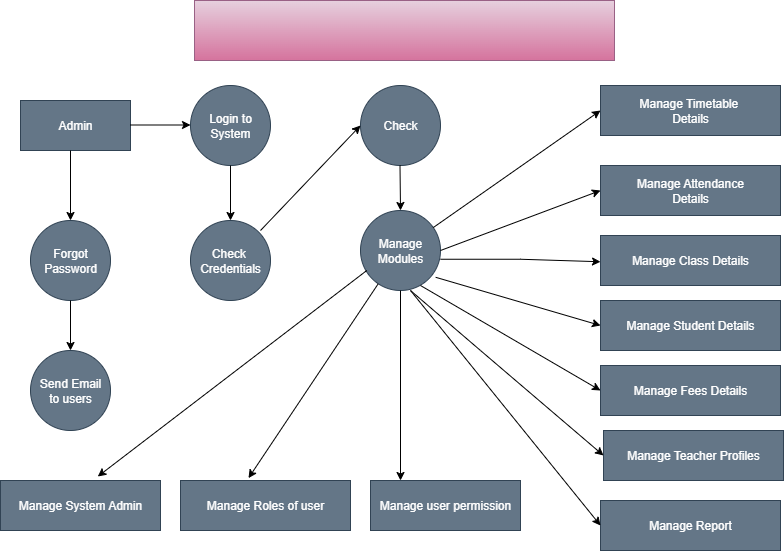

The diagram above was exported from draw.io. Its source (the exported page's mxGraphModel, read from the mxfile embedded in the PNG):
<mxGraphModel dx="1042" dy="527" grid="1" gridSize="10" guides="1" tooltips="1" connect="1" arrows="1" fold="1" page="1" pageScale="1" pageWidth="827" pageHeight="1169" math="0" shadow="0">
  <root>
    <mxCell id="0" />
    <mxCell id="1" parent="0" />
    <mxCell id="Z8PmNLRCovVLv2cIRGy6-1" value="Admin" style="rounded=0;whiteSpace=wrap;html=1;fillColor=#647687;fontColor=#ffffff;strokeColor=#314354;" vertex="1" parent="1">
      <mxGeometry x="30" y="110" width="110" height="50" as="geometry" />
    </mxCell>
    <mxCell id="Z8PmNLRCovVLv2cIRGy6-2" value="" style="endArrow=classic;html=1;rounded=0;" edge="1" parent="1">
      <mxGeometry width="50" height="50" relative="1" as="geometry">
        <mxPoint x="140" y="134.5" as="sourcePoint" />
        <mxPoint x="200" y="134.5" as="targetPoint" />
      </mxGeometry>
    </mxCell>
    <mxCell id="Z8PmNLRCovVLv2cIRGy6-3" value="Login to System" style="ellipse;whiteSpace=wrap;html=1;aspect=fixed;fillColor=#647687;fontColor=#ffffff;strokeColor=#314354;" vertex="1" parent="1">
      <mxGeometry x="200" y="95" width="80" height="80" as="geometry" />
    </mxCell>
    <mxCell id="Z8PmNLRCovVLv2cIRGy6-4" value="" style="endArrow=classic;html=1;rounded=0;" edge="1" parent="1">
      <mxGeometry width="50" height="50" relative="1" as="geometry">
        <mxPoint x="80" y="160" as="sourcePoint" />
        <mxPoint x="80" y="230" as="targetPoint" />
      </mxGeometry>
    </mxCell>
    <mxCell id="Z8PmNLRCovVLv2cIRGy6-5" value="Forgot&lt;div&gt;Password&lt;/div&gt;" style="ellipse;whiteSpace=wrap;html=1;aspect=fixed;fillColor=#647687;strokeColor=#314354;fontColor=#ffffff;" vertex="1" parent="1">
      <mxGeometry x="40" y="230" width="80" height="80" as="geometry" />
    </mxCell>
    <mxCell id="Z8PmNLRCovVLv2cIRGy6-6" value="" style="endArrow=classic;html=1;rounded=0;" edge="1" parent="1">
      <mxGeometry width="50" height="50" relative="1" as="geometry">
        <mxPoint x="80" y="310" as="sourcePoint" />
        <mxPoint x="80" y="360" as="targetPoint" />
      </mxGeometry>
    </mxCell>
    <mxCell id="Z8PmNLRCovVLv2cIRGy6-7" value="" style="rounded=0;whiteSpace=wrap;html=1;fillColor=#e6d0de;strokeColor=#996185;gradientColor=#d5739d;" vertex="1" parent="1">
      <mxGeometry x="204" y="10" width="420" height="60" as="geometry" />
    </mxCell>
    <mxCell id="Z8PmNLRCovVLv2cIRGy6-8" value="Send Email&lt;div&gt;to users&lt;/div&gt;" style="ellipse;whiteSpace=wrap;html=1;aspect=fixed;fillColor=#647687;fontColor=#ffffff;strokeColor=#314354;" vertex="1" parent="1">
      <mxGeometry x="40" y="360" width="80" height="80" as="geometry" />
    </mxCell>
    <mxCell id="Z8PmNLRCovVLv2cIRGy6-9" value="Check" style="ellipse;whiteSpace=wrap;html=1;aspect=fixed;fillColor=#647687;fontColor=#ffffff;strokeColor=#314354;" vertex="1" parent="1">
      <mxGeometry x="370" y="95" width="80" height="80" as="geometry" />
    </mxCell>
    <mxCell id="Z8PmNLRCovVLv2cIRGy6-10" value="" style="endArrow=classic;html=1;rounded=0;" edge="1" parent="1">
      <mxGeometry width="50" height="50" relative="1" as="geometry">
        <mxPoint x="240" y="175" as="sourcePoint" />
        <mxPoint x="240" y="230" as="targetPoint" />
      </mxGeometry>
    </mxCell>
    <mxCell id="Z8PmNLRCovVLv2cIRGy6-11" value="Check&amp;nbsp;&lt;div&gt;Credentials&lt;/div&gt;" style="ellipse;whiteSpace=wrap;html=1;aspect=fixed;fillColor=#647687;fontColor=#ffffff;strokeColor=#314354;" vertex="1" parent="1">
      <mxGeometry x="200" y="230" width="80" height="80" as="geometry" />
    </mxCell>
    <mxCell id="Z8PmNLRCovVLv2cIRGy6-12" value="" style="endArrow=classic;html=1;rounded=0;entryX=0;entryY=0.5;entryDx=0;entryDy=0;" edge="1" parent="1" target="Z8PmNLRCovVLv2cIRGy6-9">
      <mxGeometry width="50" height="50" relative="1" as="geometry">
        <mxPoint x="270" y="240" as="sourcePoint" />
        <mxPoint x="320" y="190" as="targetPoint" />
      </mxGeometry>
    </mxCell>
    <mxCell id="Z8PmNLRCovVLv2cIRGy6-13" value="" style="endArrow=classic;html=1;rounded=0;" edge="1" parent="1">
      <mxGeometry width="50" height="50" relative="1" as="geometry">
        <mxPoint x="409.5" y="175" as="sourcePoint" />
        <mxPoint x="410" y="220" as="targetPoint" />
      </mxGeometry>
    </mxCell>
    <mxCell id="Z8PmNLRCovVLv2cIRGy6-14" value="Manage&lt;div&gt;Modules&lt;/div&gt;" style="ellipse;whiteSpace=wrap;html=1;aspect=fixed;fillColor=#647687;fontColor=#ffffff;strokeColor=#314354;" vertex="1" parent="1">
      <mxGeometry x="370" y="220" width="80" height="80" as="geometry" />
    </mxCell>
    <mxCell id="Z8PmNLRCovVLv2cIRGy6-15" value="Manage System Admin" style="rounded=0;whiteSpace=wrap;html=1;fillColor=#647687;fontColor=#ffffff;strokeColor=#314354;" vertex="1" parent="1">
      <mxGeometry x="10" y="490" width="160" height="50" as="geometry" />
    </mxCell>
    <mxCell id="Z8PmNLRCovVLv2cIRGy6-16" value="Manage Roles of user" style="rounded=0;whiteSpace=wrap;html=1;fillColor=#647687;fontColor=#ffffff;strokeColor=#314354;" vertex="1" parent="1">
      <mxGeometry x="190" y="490" width="170" height="50" as="geometry" />
    </mxCell>
    <mxCell id="Z8PmNLRCovVLv2cIRGy6-17" value="Manage user permission" style="rounded=0;whiteSpace=wrap;html=1;fillColor=#647687;fontColor=#ffffff;strokeColor=#314354;" vertex="1" parent="1">
      <mxGeometry x="380" y="490" width="150" height="50" as="geometry" />
    </mxCell>
    <mxCell id="Z8PmNLRCovVLv2cIRGy6-19" value="" style="endArrow=classic;html=1;rounded=0;exitX=0.5;exitY=1;exitDx=0;exitDy=0;entryX=0.608;entryY=-0.08;entryDx=0;entryDy=0;entryPerimeter=0;" edge="1" parent="1" target="Z8PmNLRCovVLv2cIRGy6-15">
      <mxGeometry width="50" height="50" relative="1" as="geometry">
        <mxPoint x="376.28" y="280" as="sourcePoint" />
        <mxPoint x="120.0009302325582" y="470" as="targetPoint" />
      </mxGeometry>
    </mxCell>
    <mxCell id="Z8PmNLRCovVLv2cIRGy6-20" value="" style="endArrow=classic;html=1;rounded=0;entryX=0.4;entryY=-0.048;entryDx=0;entryDy=0;entryPerimeter=0;" edge="1" parent="1" source="Z8PmNLRCovVLv2cIRGy6-14" target="Z8PmNLRCovVLv2cIRGy6-16">
      <mxGeometry width="50" height="50" relative="1" as="geometry">
        <mxPoint x="390" y="380" as="sourcePoint" />
        <mxPoint x="440" y="330" as="targetPoint" />
      </mxGeometry>
    </mxCell>
    <mxCell id="Z8PmNLRCovVLv2cIRGy6-21" value="" style="endArrow=classic;html=1;rounded=0;entryX=0.2;entryY=0;entryDx=0;entryDy=0;entryPerimeter=0;" edge="1" parent="1" source="Z8PmNLRCovVLv2cIRGy6-14" target="Z8PmNLRCovVLv2cIRGy6-17">
      <mxGeometry width="50" height="50" relative="1" as="geometry">
        <mxPoint x="390" y="380" as="sourcePoint" />
        <mxPoint x="440" y="330" as="targetPoint" />
      </mxGeometry>
    </mxCell>
    <mxCell id="Z8PmNLRCovVLv2cIRGy6-22" value="Manage Timetable&amp;nbsp;&lt;div&gt;Details&lt;/div&gt;" style="rounded=0;whiteSpace=wrap;html=1;fillColor=#647687;fontColor=#ffffff;strokeColor=#314354;" vertex="1" parent="1">
      <mxGeometry x="610" y="95" width="180" height="50" as="geometry" />
    </mxCell>
    <mxCell id="Z8PmNLRCovVLv2cIRGy6-23" value="Manage Attendance&lt;div&gt;Details&lt;/div&gt;" style="rounded=0;whiteSpace=wrap;html=1;fillColor=#647687;fontColor=#ffffff;strokeColor=#314354;" vertex="1" parent="1">
      <mxGeometry x="610" y="175" width="180" height="50" as="geometry" />
    </mxCell>
    <mxCell id="Z8PmNLRCovVLv2cIRGy6-24" value="Manage Class&amp;nbsp;&lt;span style=&quot;background-color: transparent; color: light-dark(rgb(255, 255, 255), rgb(18, 18, 18));&quot;&gt;Details&lt;/span&gt;" style="rounded=0;whiteSpace=wrap;html=1;fillColor=#647687;fontColor=#ffffff;strokeColor=#314354;" vertex="1" parent="1">
      <mxGeometry x="610" y="245" width="180" height="50" as="geometry" />
    </mxCell>
    <mxCell id="Z8PmNLRCovVLv2cIRGy6-25" value="Manage Student&amp;nbsp;&lt;span style=&quot;background-color: transparent; color: light-dark(rgb(255, 255, 255), rgb(18, 18, 18));&quot;&gt;Details&lt;/span&gt;" style="rounded=0;whiteSpace=wrap;html=1;fillColor=#647687;fontColor=#ffffff;strokeColor=#314354;" vertex="1" parent="1">
      <mxGeometry x="610" y="310" width="180" height="50" as="geometry" />
    </mxCell>
    <mxCell id="Z8PmNLRCovVLv2cIRGy6-26" value="Manage Fees Details" style="rounded=0;whiteSpace=wrap;html=1;fillColor=#647687;fontColor=#ffffff;strokeColor=#314354;" vertex="1" parent="1">
      <mxGeometry x="610" y="375" width="180" height="50" as="geometry" />
    </mxCell>
    <mxCell id="Z8PmNLRCovVLv2cIRGy6-27" value="Manage Teacher Profiles" style="rounded=0;whiteSpace=wrap;html=1;fillColor=#647687;fontColor=#ffffff;strokeColor=#314354;" vertex="1" parent="1">
      <mxGeometry x="613" y="440" width="180" height="50" as="geometry" />
    </mxCell>
    <mxCell id="Z8PmNLRCovVLv2cIRGy6-28" value="Manage Report" style="rounded=0;whiteSpace=wrap;html=1;fillColor=#647687;fontColor=#ffffff;strokeColor=#314354;" vertex="1" parent="1">
      <mxGeometry x="610" y="510" width="180" height="50" as="geometry" />
    </mxCell>
    <mxCell id="Z8PmNLRCovVLv2cIRGy6-30" value="" style="endArrow=classic;html=1;rounded=0;" edge="1" parent="1" source="Z8PmNLRCovVLv2cIRGy6-14">
      <mxGeometry width="50" height="50" relative="1" as="geometry">
        <mxPoint x="450" y="123.2" as="sourcePoint" />
        <mxPoint x="610" y="119.99999999999996" as="targetPoint" />
      </mxGeometry>
    </mxCell>
    <mxCell id="Z8PmNLRCovVLv2cIRGy6-31" value="" style="endArrow=classic;html=1;rounded=0;entryX=0;entryY=0.5;entryDx=0;entryDy=0;" edge="1" parent="1" target="Z8PmNLRCovVLv2cIRGy6-23">
      <mxGeometry width="50" height="50" relative="1" as="geometry">
        <mxPoint x="450" y="260" as="sourcePoint" />
        <mxPoint x="500" y="210" as="targetPoint" />
      </mxGeometry>
    </mxCell>
    <mxCell id="Z8PmNLRCovVLv2cIRGy6-32" value="" style="endArrow=classic;html=1;rounded=0;entryX=0;entryY=0.75;entryDx=0;entryDy=0;" edge="1" parent="1">
      <mxGeometry width="50" height="50" relative="1" as="geometry">
        <mxPoint x="450" y="268.75" as="sourcePoint" />
        <mxPoint x="610" y="271.25" as="targetPoint" />
        <Array as="points">
          <mxPoint x="530" y="268.75" />
        </Array>
      </mxGeometry>
    </mxCell>
    <mxCell id="Z8PmNLRCovVLv2cIRGy6-33" value="" style="endArrow=classic;html=1;rounded=0;entryX=0;entryY=0.5;entryDx=0;entryDy=0;exitX=0.94;exitY=0.835;exitDx=0;exitDy=0;exitPerimeter=0;" edge="1" parent="1" source="Z8PmNLRCovVLv2cIRGy6-14" target="Z8PmNLRCovVLv2cIRGy6-25">
      <mxGeometry width="50" height="50" relative="1" as="geometry">
        <mxPoint x="440" y="290" as="sourcePoint" />
        <mxPoint x="590" y="320" as="targetPoint" />
      </mxGeometry>
    </mxCell>
    <mxCell id="Z8PmNLRCovVLv2cIRGy6-34" value="" style="endArrow=classic;html=1;rounded=0;entryX=0;entryY=0.5;entryDx=0;entryDy=0;" edge="1" parent="1" target="Z8PmNLRCovVLv2cIRGy6-26">
      <mxGeometry width="50" height="50" relative="1" as="geometry">
        <mxPoint x="430" y="295" as="sourcePoint" />
        <mxPoint x="600" y="390" as="targetPoint" />
      </mxGeometry>
    </mxCell>
    <mxCell id="Z8PmNLRCovVLv2cIRGy6-35" value="" style="endArrow=classic;html=1;rounded=0;entryX=0;entryY=0.5;entryDx=0;entryDy=0;" edge="1" parent="1" target="Z8PmNLRCovVLv2cIRGy6-27">
      <mxGeometry width="50" height="50" relative="1" as="geometry">
        <mxPoint x="420" y="300" as="sourcePoint" />
        <mxPoint x="470" y="250" as="targetPoint" />
        <Array as="points">
          <mxPoint x="490" y="360" />
        </Array>
      </mxGeometry>
    </mxCell>
    <mxCell id="Z8PmNLRCovVLv2cIRGy6-36" value="" style="endArrow=classic;html=1;rounded=0;entryX=0;entryY=0.5;entryDx=0;entryDy=0;" edge="1" parent="1" target="Z8PmNLRCovVLv2cIRGy6-28">
      <mxGeometry width="50" height="50" relative="1" as="geometry">
        <mxPoint x="420" y="300" as="sourcePoint" />
        <mxPoint x="440" y="370" as="targetPoint" />
      </mxGeometry>
    </mxCell>
  </root>
</mxGraphModel>